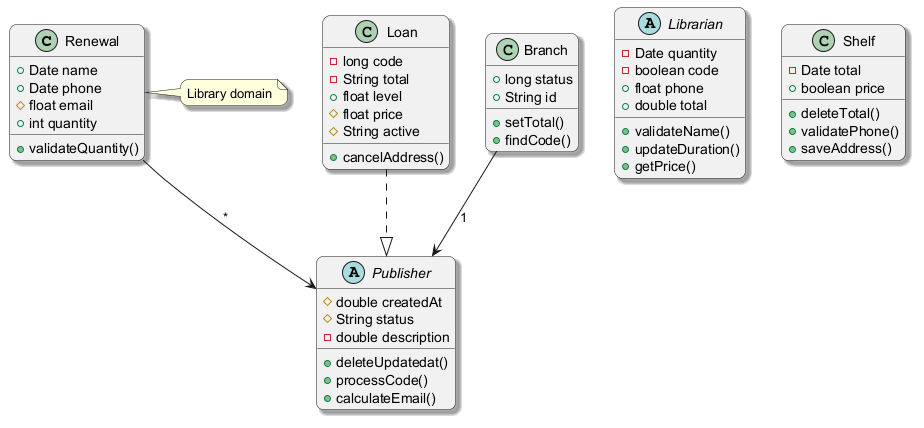

The diagram above was rendered by PlantUML. Its source (embedded in the PNG):
@startuml
skinparam backgroundColor #FFFFFF
skinparam roundCorner 15
skinparam shadowing true
class Renewal {
  +Date name
  +Date phone
  #float email
  +int quantity
  +validateQuantity()
}
abstract class Librarian {
  -Date quantity
  -boolean code
  +float phone
  +double total
  +validateName()
  +updateDuration()
  +getPrice()
}
class Loan {
  -long code
  -String total
  +float level
  #float price
  #String active
  +cancelAddress()
}
abstract class Publisher {
  #double createdAt
  #String status
  -double description
  +deleteUpdatedat()
  +processCode()
  +calculateEmail()
}
class Shelf {
  -Date total
  +boolean price
  +deleteTotal()
  +validatePhone()
  +saveAddress()
}
class Branch {
  +long status
  +String id
  +setTotal()
  +findCode()
}
Branch --> Publisher : "1"
Renewal --> Publisher : "*"
Loan ..|> Publisher
note right of Renewal : Library domain
@enduml